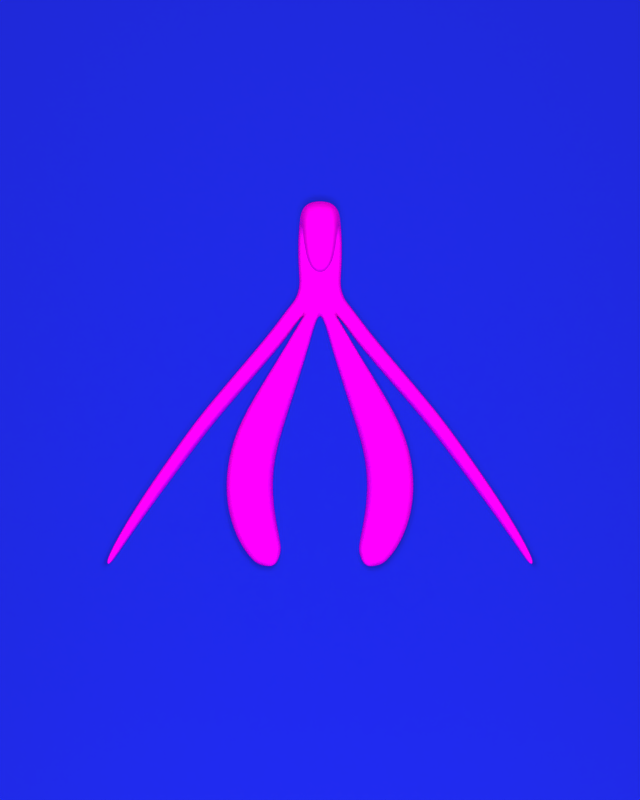 # Source: scene.blend  (saved by Blender 2.77.0; exported with 4.5.12 LTS)
import bpy
from mathutils import Matrix  # noqa: F401  (used for matrix-valued properties, if any)

bpy.ops.wm.read_factory_settings(use_empty=True)
scene = bpy.context.scene
scene.name = 'Scene'

# ---- collections
col_collection_1 = bpy.data.collections.new('Collection 1'); scene.collection.children.link(col_collection_1)
col_collection_2 = bpy.data.collections.new('Collection 2'); scene.collection.children.link(col_collection_2)

# ---- images (referenced by path relative to the original .blend; pixels are not part of the script)
import os
ASSET_DIR = os.environ.get("B2B_ASSET_DIR", "")  # directory of the original .blend (textures are referenced by path, not embedded)
HERE = os.path.dirname(os.path.abspath(__file__))  # packed textures are extracted next to this script under _unpacked/

def load_image(name, relpath, width, height, colorspace="sRGB"):
    """Load a texture the original file referenced (path relative to the .blend, or extracted next to this script)."""
    p = next((c for c in (os.path.join(HERE, relpath), os.path.join(ASSET_DIR, relpath)) if relpath and os.path.exists(c)), "")
    if p:
        img = bpy.data.images.load(p, check_existing=True)
        img.name = name
    else:  # same state as the original file: an image datablock whose file is absent (Cycles renders it pink)
        img = bpy.data.images.new(name, width, height)
        img.source = "FILE"
        img.filepath = "//" + (relpath or name)
    img.colorspace_settings.name = colorspace
    return img
img_citrullus_vulgaris_jpeg = load_image('Citrullus vulgaris.jpeg', 'data/textures/Citrullus vulgaris.jpeg', 1024, 1024, 'sRGB')

# ---- materials (node trees are filled in below, after node groups)
mat_backdropmaterial = bpy.data.materials.new('BackdropMaterial')
mat_backdropmaterial.alpha_threshold = 0.0
mat_backdropmaterial.preview_render_type = 'SHADERBALL'
mat_backdropmaterial.roughness = 0.5
mat_clitorismaterial = bpy.data.materials.new('ClitorisMaterial')
mat_clitorismaterial.alpha_threshold = 0.0
mat_clitorismaterial.preview_render_type = 'SHADERBALL'
mat_clitorismaterial.diffuse_color = (0.8, 0.177, 0.3951, 1.0)
mat_clitorismaterial.roughness = 0.5

# ---- material node trees
mat_backdropmaterial.use_nodes = True; mat_backdropmaterial.node_tree.nodes.clear()
_N = mat_backdropmaterial.node_tree.nodes; _L = mat_backdropmaterial.node_tree.links
n0 = _N.new('ShaderNodeMixShader'); n0.name = 'Mix Shader'; n0.location = (290, 310)
n1 = _N.new('ShaderNodeLayerWeight'); n1.name = 'Layer Weight'; n1.location = (-233, 563)
n2 = _N.new('ShaderNodeBsdfDiffuse'); n2.name = 'Diffuse BSDF'; n2.location = (2, 340)
n2.inputs[0].default_value = (0.1248, 0.1812, 0.8963, 1.0)
n2.inputs[1].default_value = 0.1
n3 = _N.new('ShaderNodeBsdfAnisotropic'); n3.name = 'Glossy BSDF'; n3.location = (6, 199)
n3.distribution = 'GGX'
n3.inputs[1].default_value = 0.9487
n4 = _N.new('ShaderNodeOutputMaterial'); n4.name = 'Material Output'; n4.location = (456, 300)
n5 = _N.new('ShaderNodeOutputMaterial'); n5.name = 'Material Output.001'; n5.location = (287, 172)
n6 = _N.new('ShaderNodeOutputMaterial'); n6.name = 'Material Output.002'; n6.location = (293, 423)
n7 = _N.new('ShaderNodeRGBCurve'); n7.name = 'RGB Curves'; n7.location = (-48, 680)
n7.width = 245
_c = n7.mapping.curves[3]
while len(_c.points) > 2: _c.points.remove(_c.points[-1])
_c.points[0].location = (0.0, 0.03125); _c.points[0].handle_type = 'AUTO'
_c.points[1].location = (0.75, 0.23); _c.points[1].handle_type = 'AUTO'
_p = _c.points.new(1.0, 1.0); _p.handle_type = 'AUTO'
n7.mapping.update()
_L.new(n2.outputs[0], n0.inputs[1])
_L.new(n0.outputs[0], n4.inputs[0])
_L.new(n3.outputs[0], n0.inputs[2])
_L.new(n1.outputs[1], n7.inputs[1])
_L.new(n7.outputs[0], n0.inputs[0])
_L.new(n3.outputs[0], n5.inputs[0])
_L.new(n2.outputs[0], n6.inputs[0])
n6.is_active_output = True
mat_clitorismaterial.use_nodes = True; mat_clitorismaterial.node_tree.nodes.clear()
_N = mat_clitorismaterial.node_tree.nodes; _L = mat_clitorismaterial.node_tree.links
n0 = _N.new('ShaderNodeMapping'); n0.name = 'Mapping'; n0.location = (32, 971)
n0.inputs[1].default_value = (5.0, 5.0, 0.0)
n1 = _N.new('ShaderNodeTexCoord'); n1.name = 'Texture Coordinate.001'; n1.location = (-214, 958)
n1.width = 172
n2 = _N.new('ShaderNodeBsdfDiffuse'); n2.name = 'Diffuse BSDF.001'; n2.location = (601, 1025)
n3 = _N.new('ShaderNodeHueSaturation'); n3.name = 'Hue Saturation Value'; n3.location = (600, 1214)
n4 = _N.new('ShaderNodeLayerWeight'); n4.name = 'Layer Weight'; n4.location = (60, 1645)
n4.width = 188
n5 = _N.new('ShaderNodeRGBCurve'); n5.name = 'RGB Curves'; n5.location = (343, 1505)
_c = n5.mapping.curves[3]
while len(_c.points) > 2: _c.points.remove(_c.points[-1])
_c.points[0].location = (0.0, 0.6); _c.points[0].handle_type = 'AUTO'
_c.points[1].location = (0.53636, 0.89375); _c.points[1].handle_type = 'AUTO'
_p = _c.points.new(1.0, 1.0); _p.handle_type = 'AUTO'
n5.mapping.update()
n6 = _N.new('ShaderNodeMixShader'); n6.name = 'Mix Shader.001'; n6.location = (1151, 1368)
n7 = _N.new('ShaderNodeRGBCurve'); n7.name = 'RGB Curves.001'; n7.location = (737, 1889)
n7.width = 247
_c = n7.mapping.curves[3]
while len(_c.points) > 2: _c.points.remove(_c.points[-1])
_c.points[0].location = (0.0, 0.0); _c.points[0].handle_type = 'AUTO'
_c.points[1].location = (0.67841, 0.3625); _c.points[1].handle_type = 'AUTO'
_p = _c.points.new(1.0, 1.0); _p.handle_type = 'AUTO'
n7.mapping.update()
n8 = _N.new('ShaderNodeBsdfAnisotropic'); n8.name = 'Glossy BSDF'; n8.location = (802, 1400)
n8.distribution = 'GGX'
n9 = _N.new('ShaderNodeOutputMaterial'); n9.name = 'Material Output.002'; n9.location = (1350, 1366)
n10 = _N.new('ShaderNodeTexImage'); n10.name = 'Wallpaper'; n10.location = (408, 1025)
n10.width = 140
n10.image = img_citrullus_vulgaris_jpeg
n10.interpolation = 'Closest'
n10.projection_blend = 0.6
n10.extension = 'EXTEND'
n11 = _N.new('ShaderNodeMath'); n11.name = 'Math'; n11.location = (0, 0)
n11.operation = 'POWER'
_L.new(n0.outputs[0], n10.inputs[0])
_L.new(n1.outputs[4], n0.inputs[0])
_L.new(n6.outputs[0], n9.inputs[0])
_L.new(n10.outputs[0], n2.inputs[0])
_L.new(n8.outputs[0], n6.inputs[2])
_L.new(n4.outputs[1], n5.inputs[1])
_L.new(n10.outputs[0], n3.inputs[4])
_L.new(n3.outputs[0], n8.inputs[0])
_L.new(n2.outputs[0], n6.inputs[1])
_L.new(n4.outputs[1], n7.inputs[1])
_L.new(n7.outputs[0], n6.inputs[0])
_L.new(n5.outputs[0], n11.inputs[0])
_L.new(n11.outputs[0], n8.inputs[1])
n9.is_active_output = True

# ---- world
world_world = bpy.data.worlds.new('World'); scene.world = world_world
world_world.use_nodes = True; world_world.node_tree.nodes.clear()
_N = world_world.node_tree.nodes; _L = world_world.node_tree.links
n0 = _N.new('ShaderNodeOutputWorld'); n0.name = 'World Output'; n0.location = (300, 300)
n1 = _N.new('ShaderNodeBackground'); n1.name = 'Background'; n1.location = (10, 300)
n1.inputs[0].default_value = (0.9216, 0.8358, 0.8616, 1.0)
_L.new(n1.outputs[0], n0.inputs[0])
n0.is_active_output = True
world_world.color = (0.9216, 0.8358, 0.8616)
world_world.use_sun_shadow = False
world_world.sun_shadow_jitter_overblur = 0.0
world_world.cycles.sampling_method = 'MANUAL'

# ---- cameras
cam_camera_001 = bpy.data.cameras.new('Camera.001')
cam_camera_001.passepartout_alpha = 0.8
cam_camera_001.clip_end = 100.0
cam_camera_001.lens = 35.0
cam_camera_001.sensor_width = 32.0
cam_camera_001.sensor_height = 18.0
cam_camera_001.display_size = 2.0
cam_camera_001.show_composition_center = True
cam_camera_001.show_composition_thirds = True
cam_camera_001.show_composition_golden = True
cam_camera_001.dof.focus_distance = 0.0

# ---- lights
light_lamp = bpy.data.lights.new('Lamp', 'AREA')
light_lamp.color = (0.8, 0.8, 0.8)
light_lamp.transmission_factor = 0.0
light_lamp.cutoff_distance = 30.0
light_lamp.energy = 942.5
light_lamp.shadow_buffer_clip_start = 1.001
light_lamp.shadow_soft_size = 0.3
light_lamp.shadow_maximum_resolution = 0.006
light_lamp.use_absolute_resolution = True
light_lamp.size = 0.3
light_lamp.size_y = 0.1

# ---- meshes
me_plane = bpy.data.meshes.new('Plane')
me_plane.from_pydata([(-1.0, -1.0, 0.0), (1.0, -1.0, 0.0), (-1.0, 1.0, 0.688), (1.0, 1.0, 0.688), (-1.0, 0.0, 0.0), (0.0, -1.0, 0.0), (1.0, 0.0, 0.0), (0.0, 1.0, 0.688), (0.0, 0.0, 0.0), (-1.0, -0.5, 0.0), (0.5, -1.0, 0.0), (1.0, 0.5, 0.09354), (-0.5, 1.0, 0.688), (-1.0, 0.5, 0.09354), (-0.5, -1.0, 0.0), (1.0, -0.5, 0.0), (0.5, 1.0, 0.688), (0.0, 0.5, 0.09354), (0.0, -0.5, 0.0), (-0.5, 0.0, 0.0), (0.5, 0.0, 0.0), (0.5, -0.5, 0.0), (-0.5, -0.5, 0.0), (-0.5, 0.5, 0.09354), (0.5, 0.5, 0.09354)], [], [(24, 11, 3, 16), (23, 17, 7, 12), (22, 18, 8, 19), (21, 15, 6, 20), (18, 21, 20, 8), (5, 10, 21, 18), (10, 1, 15, 21), (9, 22, 19, 4), (0, 14, 22, 9), (14, 5, 18, 22), (13, 23, 12, 2), (4, 19, 23, 13), (19, 8, 17, 23), (17, 24, 16, 7), (8, 20, 24, 17), (20, 6, 11, 24)])
me_plane.polygons.foreach_set('use_smooth', [True] * 16)
me_plane.materials.append(mat_backdropmaterial)
me_plane.use_remesh_preserve_volume = False
me_plane.use_remesh_preserve_attributes = False
me_plane.use_mirror_vertex_groups = False
me_plane.update()
me_clitorismesh = bpy.data.meshes.new('ClitorisMesh')
me_clitorismesh.from_pydata([(-3.735, 2.837, 0.7834), (-3.717, 2.834, 0.8326), (-3.683, 2.838, 0.8512), (-3.653, 2.852, 0.8292), (-3.653, 2.88, 0.7829), (-3.67, 2.884, 0.7336), (-3.668, 2.809, 0.6854), (-3.697, 2.783, 0.7083), (-3.646, 2.616, 0.7309), (-3.619, 2.613, 0.8079), (-3.572, 2.632, 0.8399), (-3.53, 2.662, 0.8079), (-3.52, 2.687, 0.7309), (-3.546, 2.691, 0.6538), (-3.594, 2.672, 0.6219), (-3.635, 2.641, 0.6538), (-3.563, 2.444, 0.6926), (-3.533, 2.442, 0.785), (-3.477, 2.466, 0.8236), (-3.428, 2.503, 0.7856), (-3.415, 2.532, 0.6933), (-3.445, 2.534, 0.6008), (-3.501, 2.51, 0.5623), (-3.55, 2.473, 0.6003), (-3.47, 2.267, 0.6557), (-3.437, 2.266, 0.7603), (-3.374, 2.295, 0.804), (-3.319, 2.338, 0.7613), (-3.304, 2.369, 0.6572), (-3.337, 2.37, 0.5526), (-3.399, 2.341, 0.5088), (-3.454, 2.298, 0.5515), (-3.368, 2.085, 0.6205), (-3.332, 2.085, 0.7362), (-3.265, 2.119, 0.7848), (-3.204, 2.166, 0.7378), (-3.187, 2.199, 0.6227), (-3.222, 2.199, 0.507), (-3.29, 2.165, 0.4584), (-3.35, 2.118, 0.5054), (-3.257, 1.898, 0.5874), (-3.22, 1.901, 0.712), (-3.148, 1.938, 0.7644), (-3.084, 1.989, 0.714), (-3.064, 2.024, 0.5903), (-3.101, 2.021, 0.4657), (-3.172, 1.983, 0.4133), (-3.237, 1.932, 0.4637), (-3.139, 1.707, 0.5567), (-3.101, 1.712, 0.6896), (-3.026, 1.754, 0.7457), (-2.957, 1.808, 0.692), (-2.935, 1.843, 0.5601), (-2.973, 1.838, 0.4272), (-3.048, 1.797, 0.3711), (-3.117, 1.742, 0.4247), (-3.014, 1.513, 0.5286), (-2.976, 1.52, 0.6678), (-2.898, 1.565, 0.7267), (-2.826, 1.622, 0.6706), (-2.802, 1.657, 0.5325), (-2.84, 1.651, 0.3932), (-2.918, 1.605, 0.3343), (-2.99, 1.548, 0.3904), (-2.884, 1.316, 0.5034), (-2.845, 1.325, 0.649), (-2.765, 1.373, 0.7106), (-2.69, 1.433, 0.652), (-2.664, 1.468, 0.5077), (-2.703, 1.459, 0.3621), (-2.783, 1.41, 0.3005), (-2.858, 1.351, 0.359), (-2.748, 1.116, 0.4814), (-2.71, 1.128, 0.6317), (-2.628, 1.179, 0.6954), (-2.551, 1.241, 0.635), (-2.523, 1.275, 0.4861), (-2.561, 1.264, 0.3358), (-2.643, 1.212, 0.2721), (-2.72, 1.151, 0.3324), (-2.608, 0.915, 0.4629), (-2.571, 0.9292, 0.6177), (-2.488, 0.9835, 0.6832), (-2.409, 1.046, 0.6212), (-2.379, 1.08, 0.4679), (-2.416, 1.066, 0.3131), (-2.499, 1.012, 0.2475), (-2.579, 0.9492, 0.3096), (-2.466, 0.7125, 0.4482), (-2.429, 0.7294, 0.6068), (-2.345, 0.7863, 0.6741), (-2.263, 0.85, 0.6105), (-2.231, 0.8832, 0.4534), (-2.268, 0.8663, 0.2948), (-2.352, 0.8093, 0.2275), (-2.434, 0.7456, 0.2911), (-2.319, 0.5086, 0.4375), (-2.283, 0.528, 0.5992), (-2.199, 0.5878, 0.6678), (-2.116, 0.6531, 0.6031), (-2.083, 0.6855, 0.443), (-2.119, 0.6662, 0.2813), (-2.203, 0.6063, 0.2128), (-2.286, 0.5411, 0.2775), (-2.155, 0.2904, 0.4288), (-2.12, 0.3118, 0.5935), (-2.036, 0.3751, 0.6634), (-1.953, 0.4432, 0.5976), (-1.919, 0.4762, 0.4346), (-1.954, 0.4548, 0.27), (-2.038, 0.3915, 0.2), (-2.121, 0.3234, 0.2659), (-1.972, 0.0614, 0.4205), (-1.938, 0.08424, 0.5874), (-1.854, 0.1504, 0.6583), (-1.772, 0.2211, 0.5916), (-1.737, 0.2549, 0.4266), (-1.772, 0.2321, 0.2597), (-1.855, 0.1659, 0.1888), (-1.938, 0.09525, 0.2554), (-1.777, -0.1741, 0.4129), (-1.743, -0.1501, 0.5817), (-1.66, -0.08188, 0.6535), (-1.577, -0.009422, 0.5862), (-1.542, 0.02487, 0.4191), (-1.576, 0.0008884, 0.2502), (-1.659, -0.0673, 0.1784), (-1.743, -0.1398, 0.2458), (-1.576, -0.4125, 0.4062), (-1.542, -0.3876, 0.577), (-1.458, -0.3179, 0.6497), (-1.374, -0.2443, 0.5815), (-1.339, -0.2098, 0.4125), (-1.374, -0.2348, 0.2417), (-1.457, -0.3044, 0.169), (-1.541, -0.378, 0.2372), (-1.374, -0.6499, 0.4007), (-1.34, -0.6242, 0.573), (-1.256, -0.5537, 0.6462), (-1.171, -0.4798, 0.5775), (-1.135, -0.4456, 0.4071), (-1.17, -0.4713, 0.2348), (-1.254, -0.5417, 0.1616), (-1.338, -0.6157, 0.2303), (-1.178, -0.8826, 0.3967), (-1.144, -0.8564, 0.5704), (-1.059, -0.7857, 0.6442), (-0.9726, -0.712, 0.5749), (-0.9358, -0.6784, 0.4031), (-0.9698, -0.7047, 0.2295), (-1.055, -0.7754, 0.1556), (-1.141, -0.8491, 0.2249), (-0.993, -1.107, 0.3945), (-0.9589, -1.08, 0.5695), (-0.8725, -1.01, 0.6439), (-0.7843, -0.9371, 0.574), (-0.746, -0.9047, 0.4009), (-0.78, -0.9315, 0.2259), (-0.8664, -1.002, 0.1515), (-0.9547, -1.074, 0.2214), (-0.8253, -1.318, 0.3942), (-0.7912, -1.291, 0.5703), (-0.7028, -1.222, 0.6452), (-0.6118, -1.152, 0.5749), (-0.5717, -1.121, 0.4007), (-0.6058, -1.148, 0.2246), (-0.6941, -1.217, 0.1498), (-0.7851, -1.288, 0.22), (-0.6811, -1.512, 0.3962), (-0.6469, -1.485, 0.5734), (-0.5555, -1.418, 0.6488), (-0.4608, -1.352, 0.5781), (-0.4433, -1.319, 0.387), (-0.4523, -1.352, 0.2257), (-0.5434, -1.418, 0.1503), (-0.6226, -1.485, 0.221), (-0.5483, -1.687, 0.4015), (-0.5146, -1.66, 0.5738), (-0.4244, -1.6, 0.6574), (-0.3044, -1.506, 0.6007), (-0.3401, -1.449, 0.3814), (-0.1827, -1.744, 0.1635), (-0.4572, -1.665, 0.2305), (-0.4347, -1.822, 0.4099), (-0.4047, -1.797, 0.5817), (-0.3165, -1.749, 0.6842), (-0.1762, -1.743, 0.6886), (-0.1469, -1.822, 0.1756), (-0.3529, -1.81, 0.2473), (-0.3754, -2.031, 0.4305), (-0.3437, -2.013, 0.6065), (-0.2479, -1.993, 0.6962), (-0.001922, -2.025, 0.177), (-0.3114, -2.035, 0.2616), (-0.004793, -1.834, 0.1691), (-0.3879, -2.215, 0.4389), (-0.3557, -2.202, 0.6112), (-0.253, -2.19, 0.7143), (-0.04266, -1.738, 0.6565), (0.0005953, -2.218, 0.1559), (-0.3179, -2.221, 0.2546), (-0.3994, -2.398, 0.4486), (-0.3638, -2.383, 0.6195), (-0.252, -2.372, 0.7188), (-0.0005269, -2.412, 0.1696), (-0.3292, -2.411, 0.2635), (-0.4042, -2.591, 0.4646), (-0.3661, -2.567, 0.6426), (-0.2508, -2.555, 0.7243), (-0.003463, -2.624, 0.2008), (-0.3385, -2.615, 0.2865), (-0.4026, -2.774, 0.5002), (-0.3687, -2.726, 0.6746), (-0.252, -2.704, 0.7562), (-0.00356, -2.839, 0.2509), (-0.3304, -2.819, 0.3301), (-0.3937, -2.961, 0.5857), (-0.3566, -2.868, 0.7301), (-0.2407, -2.824, 0.7972), (-0.003802, -3.089, 0.3672), (-0.3251, -3.049, 0.4395), (-0.3654, -3.156, 0.791), (-0.3425, -2.999, 0.8577), (-0.2325, -2.911, 0.8832), (-0.002798, -3.367, 0.6835), (-0.2972, -3.301, 0.7209), (-0.3466, -3.176, 1.05), (-0.3252, -3.004, 1.02), (-0.2243, -2.922, 0.9955), (-0.001802, -3.434, 1.055), (-0.277, -3.334, 1.054), (-0.326, -3.107, 1.263), (-0.3139, -2.968, 1.16), (-0.216, -2.896, 1.098), (-0.0009767, -3.295, 1.373), (-0.2537, -3.236, 1.345), (-0.2993, -2.951, 1.413), (-0.294, -2.863, 1.269), (-0.2065, -2.818, 1.185), (-0.0006658, -3.077, 1.573), (-0.2233, -3.036, 1.531), (-0.2814, -2.747, 1.505), (-0.2826, -2.704, 1.346), (-0.197, -2.675, 1.244), (-0.0004888, -2.812, 1.682), (-0.2027, -2.789, 1.635), (-0.2441, -2.469, 1.555), (-0.2443, -2.455, 1.407), (-0.172, -2.459, 1.31), (-0.0002719, -2.499, 1.729), (-0.1751, -2.487, 1.679), (-0.1959, -2.272, 1.571), (-0.1972, -2.271, 1.446), (-0.1382, -2.273, 1.369), (-0.0001736, -2.222, 1.709), (-0.1357, -2.278, 1.681), (-0.03863, -1.992, 0.7554), (-0.003333, -2.189, 0.7641), (-0.003116, -2.372, 0.7633), (-0.002965, -2.554, 0.7626), (-0.002778, -2.703, 0.7947), (-0.02077, -2.813, 0.8353), (-0.01999, -2.888, 0.9019), (-0.01943, -2.903, 0.9877), (-0.01879, -2.878, 1.077), (-0.01854, -2.806, 1.154), (-0.01813, -2.667, 1.201), (-0.01573, -2.443, 1.269), (-0.0004759, -2.165, 1.348), (-0.1027, -2.809, 1.159), (-0.09999, -2.671, 1.204), (-0.1159, -2.554, 0.7518), (-0.1194, -2.372, 0.753), (-0.1347, -1.982, 0.7346), (-0.08764, -2.446, 1.273), (-0.1156, -2.703, 0.7837), (-0.1142, -2.815, 0.8248), (-0.1245, -2.189, 0.7549), (-0.1104, -2.892, 0.8962), (-0.1073, -2.905, 0.9885), (-0.1045, -2.88, 1.079), (-0.06611, -2.172, 1.345), (-0.06327, -2.219, 1.693), (-0.1069, -2.803, 1.668), (-0.1617, -2.028, 0.2051), (-0.1681, -2.219, 0.1841), (-0.1225, -3.062, 1.56), (-0.1813, -2.621, 0.2297), (-0.08882, -2.493, 1.715), (-0.1744, -2.412, 0.1966), (-0.1539, -3.415, 1.056), (-0.1568, -3.348, 0.6971), (-0.1634, -3.075, 0.392), (-0.1441, -3.278, 1.365), (-0.1691, -2.831, 0.2781), (-0.8277, 2.809, 1.3), (-0.8174, 2.788, 1.346), (-0.781, 2.757, 1.364), (-0.7398, 2.734, 1.344), (-0.718, 2.733, 1.298), (-0.7284, 2.753, 1.252), (-0.7648, 2.784, 1.234), (-0.806, 2.807, 1.254), (-1.138, 2.743, 1.243), (-1.093, 2.652, 1.442), (-0.9272, 2.527, 1.524), (-0.7382, 2.441, 1.442), (-0.6364, 2.446, 1.243), (-0.6814, 2.537, 1.045), (-0.8468, 2.662, 0.9631), (-1.036, 2.747, 1.045), (-1.303, 2.568, 1.174), (-1.247, 2.458, 1.415), (-1.039, 2.321, 1.519), (-0.7998, 2.236, 1.426), (-0.6695, 2.254, 1.189), (-0.7247, 2.364, 0.9484), (-0.9329, 2.501, 0.844), (-1.172, 2.586, 0.9374), (-1.433, 2.367, 1.097), (-1.37, 2.249, 1.365), (-1.131, 2.114, 1.488), (-0.8555, 2.042, 1.391), (-0.7051, 2.075, 1.133), (-0.7678, 2.193, 0.8645), (-1.007, 2.328, 0.7423), (-1.282, 2.4, 0.8384), (-1.533, 2.148, 1.014), (-1.464, 2.027, 1.303), (-1.202, 1.905, 1.441), (-0.9007, 1.853, 1.347), (-0.7361, 1.901, 1.076), (-0.805, 2.021, 0.7878), (-1.067, 2.143, 0.65), (-1.369, 2.196, 0.744), (-1.605, 1.913, 0.9303), (-1.532, 1.797, 1.234), (-1.253, 1.694, 1.385), (-0.9333, 1.666, 1.297), (-0.7591, 1.728, 1.02), (-0.8328, 1.845, 0.7163), (-1.111, 1.947, 0.5645), (-1.431, 1.976, 0.6531), (-1.648, 1.667, 0.8465), (-1.571, 1.559, 1.16), (-1.283, 1.482, 1.325), (-0.9522, 1.48, 1.243), (-0.7727, 1.555, 0.9637), (-0.8496, 1.663, 0.6499), (-1.138, 1.74, 0.4856), (-1.468, 1.742, 0.5671), (-1.659, 1.41, 0.7662), (-1.581, 1.316, 1.086), (-1.291, 1.268, 1.26), (-0.9573, 1.295, 1.187), (-0.7765, 1.38, 0.9093), (-0.8542, 1.474, 0.5895), (-1.145, 1.522, 0.4151), (-1.478, 1.495, 0.4883), (-1.64, 1.146, 0.6917), (-1.563, 1.069, 1.014), (-1.276, 1.052, 1.196), (-0.9468, 1.106, 1.131), (-0.7676, 1.2, 0.8576), (-0.8439, 1.277, 0.5351), (-1.131, 1.294, 0.3529), (-1.461, 1.239, 0.4178), (-1.589, 0.8774, 0.6258), (-1.517, 0.8184, 0.9473), (-1.24, 0.8336, 1.134), (-0.9198, 0.9139, 1.077), (-0.7446, 1.012, 0.8094), (-0.8168, 1.071, 0.4879), (-1.094, 1.056, 0.3009), (-1.414, 0.9758, 0.3581), (-1.508, 0.6086, 0.5713), (-1.441, 0.5672, 0.8873), (-1.179, 0.61, 1.075), (-0.874, 0.712, 1.025), (-0.7051, 0.8135, 0.7655), (-0.7713, 0.8549, 0.4495), (-1.034, 0.8121, 0.2617), (-1.339, 0.7101, 0.3122), (-1.408, 0.3756, 0.5331), (-1.348, 0.3465, 0.8374), (-1.104, 0.407, 1.021), (-0.8179, 0.5216, 0.9754), (-0.6579, 0.6232, 0.7283), (-0.7176, 0.6522, 0.424), (-0.9621, 0.5918, 0.2408), (-1.248, 0.4771, 0.2861), (-1.286, 0.1349, 0.4994), (-1.232, 0.1139, 0.7863), (-1.007, 0.1819, 0.9603), (-0.7419, 0.2991, 0.9193), (-0.5924, 0.3968, 0.6875), (-0.6461, 0.4179, 0.4006), (-0.8714, 0.3499, 0.2266), (-1.136, 0.2327, 0.2676), (-1.144, -0.1136, 0.47), (-1.097, -0.1285, 0.7337), (-0.8931, -0.05985, 0.8941), (-0.652, 0.05224, 0.8572), (-0.5151, 0.1421, 0.6447), (-0.5624, 0.157, 0.3809), (-0.7663, 0.08833, 0.2205), (-1.007, -0.02376, 0.2574), (-0.9889, -0.3693, 0.4446), (-0.948, -0.3795, 0.6803), (-0.7675, -0.3149, 0.8239), (-0.5531, -0.2134, 0.7911), (-0.4304, -0.1344, 0.6014), (-0.4713, -0.1242, 0.3656), (-0.6518, -0.1888, 0.2221), (-0.8661, -0.2903, 0.2548), (-0.8262, -0.6313, 0.4229), (-0.7917, -0.6378, 0.628), (-0.6354, -0.5805, 0.7529), (-0.4488, -0.4928, 0.7244), (-0.3413, -0.4262, 0.5593), (-0.3758, -0.4196, 0.3542), (-0.5321, -0.477, 0.2293), (-0.7186, -0.5646, 0.2578), (-0.6625, -0.8979, 0.4049), (-0.6341, -0.9017, 0.5785), (-0.5019, -0.8533, 0.6841), (-0.3432, -0.7812, 0.6598), (-0.2512, -0.7274, 0.5199), (-0.2796, -0.7236, 0.3463), (-0.4118, -0.772, 0.2407), (-0.5704, -0.8441, 0.265), (-0.5031, -1.167, 0.3907), (-0.4805, -1.169, 0.5329), (-0.3716, -1.13, 0.6343), (-0.2404, -1.074, 0.6088), (-0.1641, -1.033, 0.4843), (-0.1868, -1.031, 0.3421), (-0.2955, -1.07, 0.2558), (-0.4265, -1.126, 0.2759), (-0.3528, -1.432, 0.3836), (-0.3187, -1.436, 0.4944), (-0.2544, -1.402, 0.616), (-0.1225, -1.358, 0.6125), (-0.08428, -1.338, 0.4536), (-0.1019, -1.338, 0.342), (-0.1998, -1.31, 0.2583), (-0.1719, -1.64, 0.5832), (-0.1027, -1.693, 0.6465), (-0.05665, -1.537, 0.6367), (-0.003931, -1.521, 0.4965), (-0.003665, -1.551, 0.6438), (-0.04991, -1.818, 0.7219), (-0.7729, 2.771, 1.299), (-0.7186, 2.566, 1.42), (-0.9412, 2.799, 1.122), (-0.8595, 2.633, 1.483), (-0.8004, 2.732, 1.06), (-0.983, 2.728, 1.421), (-0.6768, 2.637, 1.121), (-0.6429, 2.568, 1.27), (-1.017, 2.797, 1.272), (-0.003554, -1.71, 0.6642), (-0.004146, -1.59, 0.3801), (-0.004711, -1.76, 0.1562), (-0.2974, -1.39, 0.2747), (-0.05657, -1.537, 0.2626), (-0.004371, -1.587, 0.2648), (-0.1321, -1.617, 0.15), (-0.004563, -1.665, 0.1582), (-0.3394, -1.521, 0.2143), (-0.0001767, -2.124, 1.599), (-0.08956, -2.132, 1.586), (-0.0003038, -2.114, 1.453), (-0.09175, -2.126, 1.441)], [], [(0, 7, 15, 8), (1, 0, 8, 9), (2, 1, 9, 10), (3, 2, 10, 11), (4, 3, 11, 12), (5, 4, 12, 13), (6, 5, 13, 14), (7, 6, 14, 15), (8, 15, 23, 16), (9, 8, 16, 17), (10, 9, 17, 18), (11, 10, 18, 19), (12, 11, 19, 20), (13, 12, 20, 21), (14, 13, 21, 22), (15, 14, 22, 23), (16, 23, 31, 24), (17, 16, 24, 25), (18, 17, 25, 26), (19, 18, 26, 27), (20, 19, 27, 28), (21, 20, 28, 29), (22, 21, 29, 30), (23, 22, 30, 31), (24, 31, 39, 32), (25, 24, 32, 33), (26, 25, 33, 34), (27, 26, 34, 35), (28, 27, 35, 36), (29, 28, 36, 37), (30, 29, 37, 38), (31, 30, 38, 39), (32, 39, 47, 40), (33, 32, 40, 41), (34, 33, 41, 42), (35, 34, 42, 43), (36, 35, 43, 44), (37, 36, 44, 45), (38, 37, 45, 46), (39, 38, 46, 47), (40, 47, 55, 48), (41, 40, 48, 49), (42, 41, 49, 50), (43, 42, 50, 51), (44, 43, 51, 52), (45, 44, 52, 53), (46, 45, 53, 54), (47, 46, 54, 55), (48, 55, 63, 56), (49, 48, 56, 57), (50, 49, 57, 58), (51, 50, 58, 59), (52, 51, 59, 60), (53, 52, 60, 61), (54, 53, 61, 62), (55, 54, 62, 63), (56, 63, 71, 64), (57, 56, 64, 65), (58, 57, 65, 66), (59, 58, 66, 67), (60, 59, 67, 68), (61, 60, 68, 69), (62, 61, 69, 70), (63, 62, 70, 71), (64, 71, 79, 72), (65, 64, 72, 73), (66, 65, 73, 74), (67, 66, 74, 75), (68, 67, 75, 76), (69, 68, 76, 77), (70, 69, 77, 78), (71, 70, 78, 79), (72, 79, 87, 80), (73, 72, 80, 81), (74, 73, 81, 82), (75, 74, 82, 83), (76, 75, 83, 84), (77, 76, 84, 85), (78, 77, 85, 86), (79, 78, 86, 87), (80, 87, 95, 88), (81, 80, 88, 89), (82, 81, 89, 90), (83, 82, 90, 91), (84, 83, 91, 92), (85, 84, 92, 93), (86, 85, 93, 94), (87, 86, 94, 95), (88, 95, 103, 96), (89, 88, 96, 97), (90, 89, 97, 98), (91, 90, 98, 99), (92, 91, 99, 100), (93, 92, 100, 101), (94, 93, 101, 102), (95, 94, 102, 103), (96, 103, 111, 104), (97, 96, 104, 105), (98, 97, 105, 106), (99, 98, 106, 107), (100, 99, 107, 108), (101, 100, 108, 109), (102, 101, 109, 110), (103, 102, 110, 111), (104, 111, 119, 112), (105, 104, 112, 113), (106, 105, 113, 114), (107, 106, 114, 115), (108, 107, 115, 116), (109, 108, 116, 117), (110, 109, 117, 118), (111, 110, 118, 119), (112, 119, 127, 120), (113, 112, 120, 121), (114, 113, 121, 122), (115, 114, 122, 123), (116, 115, 123, 124), (117, 116, 124, 125), (118, 117, 125, 126), (119, 118, 126, 127), (120, 127, 135, 128), (121, 120, 128, 129), (122, 121, 129, 130), (123, 122, 130, 131), (124, 123, 131, 132), (125, 124, 132, 133), (126, 125, 133, 134), (127, 126, 134, 135), (128, 135, 143, 136), (129, 128, 136, 137), (130, 129, 137, 138), (131, 130, 138, 139), (132, 131, 139, 140), (133, 132, 140, 141), (134, 133, 141, 142), (135, 134, 142, 143), (136, 143, 151, 144), (137, 136, 144, 145), (138, 137, 145, 146), (139, 138, 146, 147), (140, 139, 147, 148), (141, 140, 148, 149), (142, 141, 149, 150), (143, 142, 150, 151), (144, 151, 159, 152), (145, 144, 152, 153), (146, 145, 153, 154), (147, 146, 154, 155), (148, 147, 155, 156), (149, 148, 156, 157), (150, 149, 157, 158), (151, 150, 158, 159), (152, 159, 167, 160), (153, 152, 160, 161), (154, 153, 161, 162), (155, 154, 162, 163), (156, 155, 163, 164), (157, 156, 164, 165), (158, 157, 165, 166), (159, 158, 166, 167), (160, 167, 175, 168), (161, 160, 168, 169), (162, 161, 169, 170), (163, 162, 170, 171), (164, 163, 171, 172), (165, 164, 172, 173), (166, 165, 173, 174), (167, 166, 174, 175), (168, 175, 182, 176), (169, 168, 176, 177), (170, 169, 177, 178), (171, 170, 178, 179), (172, 171, 179, 180), (467, 468, 463, 181), (175, 174, 181, 182), (176, 182, 188, 183), (177, 176, 183, 184), (178, 177, 184, 185), (179, 178, 185, 186), (463, 194, 187, 181), (182, 181, 187, 188), (190, 184, 183, 189), (188, 187, 284, 193), (228, 223, 222, 227), (451, 186, 273, 256), (196, 190, 189, 195), (193, 284, 285, 200), (273, 277, 257, 256), (195, 200, 205, 201), (196, 195, 201, 202), (197, 196, 202, 203), (285, 199, 204, 289), (203, 208, 271, 272), (203, 202, 207, 208), (201, 205, 210, 206), (202, 201, 206, 207), (208, 213, 275, 271), (208, 207, 212, 213), (294, 287, 209, 214), (206, 210, 215, 211), (294, 214, 219, 292), (213, 212, 217, 218), (275, 276, 261, 260), (217, 212, 211, 216), (225, 221, 216, 220), (291, 292, 219, 224), (223, 218, 217, 222), (278, 262, 261, 276), (220, 292, 291, 225), (290, 291, 224, 229), (227, 222, 221, 226), (225, 291, 290, 230), (228, 279, 278, 223), (228, 233, 280, 279), (228, 227, 232, 233), (233, 232, 237, 238), (280, 264, 263, 279), (293, 290, 229, 234), (237, 236, 241, 242), (232, 231, 236, 237), (280, 269, 265, 264), (286, 293, 234, 239), (286, 240, 235, 293), (238, 269, 280, 233), (283, 245, 240, 286), (270, 266, 265, 269), (247, 242, 241, 246), (283, 286, 239, 244), (243, 270, 269, 238), (238, 237, 242, 243), (250, 246, 241, 245), (288, 250, 245, 283), (288, 283, 244, 249), (248, 274, 270, 243), (252, 247, 246, 251), (253, 281, 274, 248), (251, 246, 250, 255), (253, 248, 247, 252), (267, 266, 270, 274), (287, 289, 204, 209), (191, 273, 186, 185), (218, 276, 275, 213), (197, 277, 273, 191), (272, 258, 257, 277), (263, 262, 278, 279), (226, 230, 235, 231), (281, 268, 267, 274), (293, 235, 230, 290), (285, 284, 192, 199), (207, 206, 211, 212), (216, 211, 215, 220), (271, 259, 258, 272), (282, 288, 249, 254), (203, 272, 277, 197), (275, 260, 259, 271), (187, 194, 192, 284), (248, 243, 242, 247), (255, 250, 288, 282), (223, 278, 276, 218), (210, 205, 289, 287), (240, 245, 241, 236), (236, 231, 235, 240), (232, 227, 226, 231), (215, 294, 292, 220), (215, 210, 287, 294), (200, 285, 289, 205), (197, 191, 190, 196), (185, 184, 190, 191), (2, 3, 4, 1), (1, 4, 5, 0), (0, 5, 6, 7), (460, 454, 310, 303), (457, 460, 303, 304), (455, 457, 304, 305), (453, 455, 305, 306), (459, 453, 306, 307), (458, 459, 307, 308), (456, 458, 308, 309), (454, 456, 309, 310), (303, 310, 318, 311), (304, 303, 311, 312), (305, 304, 312, 313), (306, 305, 313, 314), (307, 306, 314, 315), (308, 307, 315, 316), (309, 308, 316, 317), (310, 309, 317, 318), (311, 318, 326, 319), (312, 311, 319, 320), (313, 312, 320, 321), (314, 313, 321, 322), (315, 314, 322, 323), (316, 315, 323, 324), (317, 316, 324, 325), (318, 317, 325, 326), (319, 326, 334, 327), (320, 319, 327, 328), (321, 320, 328, 329), (322, 321, 329, 330), (323, 322, 330, 331), (324, 323, 331, 332), (325, 324, 332, 333), (326, 325, 333, 334), (327, 334, 342, 335), (328, 327, 335, 336), (329, 328, 336, 337), (330, 329, 337, 338), (331, 330, 338, 339), (332, 331, 339, 340), (333, 332, 340, 341), (334, 333, 341, 342), (335, 342, 350, 343), (336, 335, 343, 344), (337, 336, 344, 345), (338, 337, 345, 346), (339, 338, 346, 347), (340, 339, 347, 348), (341, 340, 348, 349), (342, 341, 349, 350), (343, 350, 358, 351), (344, 343, 351, 352), (345, 344, 352, 353), (346, 345, 353, 354), (347, 346, 354, 355), (348, 347, 355, 356), (349, 348, 356, 357), (350, 349, 357, 358), (351, 358, 366, 359), (352, 351, 359, 360), (353, 352, 360, 361), (354, 353, 361, 362), (355, 354, 362, 363), (356, 355, 363, 364), (357, 356, 364, 365), (358, 357, 365, 366), (359, 366, 374, 367), (360, 359, 367, 368), (361, 360, 368, 369), (362, 361, 369, 370), (363, 362, 370, 371), (364, 363, 371, 372), (365, 364, 372, 373), (366, 365, 373, 374), (367, 374, 382, 375), (368, 367, 375, 376), (369, 368, 376, 377), (370, 369, 377, 378), (371, 370, 378, 379), (372, 371, 379, 380), (373, 372, 380, 381), (374, 373, 381, 382), (375, 382, 390, 383), (376, 375, 383, 384), (377, 376, 384, 385), (378, 377, 385, 386), (379, 378, 386, 387), (380, 379, 387, 388), (381, 380, 388, 389), (382, 381, 389, 390), (383, 390, 398, 391), (384, 383, 391, 392), (385, 384, 392, 393), (386, 385, 393, 394), (387, 386, 394, 395), (388, 387, 395, 396), (389, 388, 396, 397), (390, 389, 397, 398), (391, 398, 406, 399), (392, 391, 399, 400), (393, 392, 400, 401), (394, 393, 401, 402), (395, 394, 402, 403), (396, 395, 403, 404), (397, 396, 404, 405), (398, 397, 405, 406), (399, 406, 414, 407), (400, 399, 407, 408), (401, 400, 408, 409), (402, 401, 409, 410), (403, 402, 410, 411), (404, 403, 411, 412), (405, 404, 412, 413), (406, 405, 413, 414), (407, 414, 422, 415), (408, 407, 415, 416), (409, 408, 416, 417), (410, 409, 417, 418), (411, 410, 418, 419), (412, 411, 419, 420), (413, 412, 420, 421), (414, 413, 421, 422), (415, 422, 430, 423), (416, 415, 423, 424), (417, 416, 424, 425), (418, 417, 425, 426), (419, 418, 426, 427), (420, 419, 427, 428), (421, 420, 428, 429), (422, 421, 429, 430), (423, 430, 438, 431), (424, 423, 431, 432), (425, 424, 432, 433), (426, 425, 433, 434), (427, 426, 434, 435), (428, 427, 435, 436), (429, 428, 436, 437), (430, 429, 437, 438), (432, 431, 439, 440), (433, 432, 440, 441), (434, 433, 441, 442), (435, 434, 442, 443), (436, 435, 443, 444), (437, 436, 444, 445), (180, 446, 440, 439), (442, 441, 447, 448), (443, 442, 448, 449), (449, 462, 444, 443), (179, 186, 446, 180), (449, 448, 450), (451, 198, 446, 186), (301, 302, 295, 452), (452, 295, 296, 297), (300, 301, 452, 299), (299, 452, 297, 298), (302, 301, 456, 454), (301, 300, 458, 456), (300, 299, 459, 458), (299, 298, 453, 459), (298, 297, 455, 453), (297, 296, 457, 455), (296, 295, 460, 457), (295, 302, 454, 460), (222, 217, 216, 221), (221, 225, 230, 226), (195, 189, 193, 200), (461, 450, 448, 447), (198, 461, 447, 446), (441, 440, 446, 447), (189, 183, 188, 193), (437, 445, 464, 438), (438, 464, 439, 431), (445, 444, 462, 465), (465, 462, 466), (464, 445, 465, 467), (466, 468, 467, 465), (464, 467, 180, 439), (173, 172, 180, 469), (173, 469, 181, 174), (181, 469, 180, 467), (254, 470, 471, 282), (470, 472, 473, 471), (472, 268, 281, 473), (282, 471, 251, 255), (471, 473, 252, 251), (473, 281, 253, 252)])
me_clitorismesh.polygons.foreach_set('use_smooth', [True] * 455)
me_clitorismesh.materials.append(mat_clitorismaterial)
me_clitorismesh.use_remesh_preserve_volume = False
me_clitorismesh.use_remesh_preserve_attributes = False
me_clitorismesh.use_mirror_vertex_groups = False
me_clitorismesh.update()
me_trackballmesh = bpy.data.meshes.new('TrackballMesh')
me_trackballmesh.from_pydata([(-0.1951, 0.0, 0.9808), (-0.3827, 0.0, 0.9239), (-0.5556, 0.0, 0.8315), (-0.7071, 0.0, 0.7071), (-0.8315, 0.0, 0.5556), (-0.9239, 0.0, 0.3827), (-0.9808, 0.0, 0.1951), (-1.0, 0.0, 7.55e-08), (-0.9808, 0.0, -0.1951), (-0.9239, 0.0, -0.3827), (-0.8315, 0.0, -0.5556), (-0.7071, 0.0, -0.7071), (-0.5556, 0.0, -0.8315), (-0.3827, 0.0, -0.9239), (-0.1951, 0.0, -0.9808), (-0.1913, 0.03806, 0.9808), (-0.3753, 0.07466, 0.9239), (-0.5449, 0.1084, 0.8315), (-0.6935, 0.1379, 0.7071), (-0.8155, 0.1622, 0.5556), (-0.9061, 0.1802, 0.3827), (-0.9619, 0.1913, 0.1951), (-0.9808, 0.1951, 7.55e-08), (-0.9619, 0.1913, -0.1951), (-0.9061, 0.1802, -0.3827), (-0.8155, 0.1622, -0.5556), (-0.6935, 0.1379, -0.7071), (-0.5449, 0.1084, -0.8315), (-0.3753, 0.07466, -0.9239), (-0.1913, 0.03806, -0.9808), (-0.1802, 0.07466, 0.9808), (-0.3536, 0.1464, 0.9239), (-0.5133, 0.2126, 0.8315), (-0.6533, 0.2706, 0.7071), (-0.7682, 0.3182, 0.5556), (-0.8536, 0.3536, 0.3827), (-0.9061, 0.3753, 0.1951), (-0.9239, 0.3827, 7.55e-08), (-0.9061, 0.3753, -0.1951), (-0.8536, 0.3536, -0.3827), (-0.7682, 0.3182, -0.5556), (-0.6533, 0.2706, -0.7071), (-0.5133, 0.2126, -0.8315), (-0.3536, 0.1464, -0.9239), (-0.1802, 0.07466, -0.9808), (-0.1622, 0.1084, 0.9808), (-0.3182, 0.2126, 0.9239), (-0.4619, 0.3087, 0.8315), (-0.5879, 0.3928, 0.7071), (-0.6913, 0.4619, 0.5556), (-0.7682, 0.5133, 0.3827), (-0.8155, 0.5449, 0.1951), (-0.8315, 0.5556, 7.55e-08), (-0.8155, 0.5449, -0.1951), (-0.7682, 0.5133, -0.3827), (-0.6913, 0.4619, -0.5556), (-0.5879, 0.3928, -0.7071), (-0.4619, 0.3087, -0.8315), (-0.3182, 0.2126, -0.9239), (-0.1622, 0.1084, -0.9808), (-0.1379, 0.1379, 0.9808), (-0.2706, 0.2706, 0.9239), (-0.3928, 0.3928, 0.8315), (-0.5, 0.5, 0.7071), (-0.5879, 0.5879, 0.5556), (-0.6533, 0.6533, 0.3827), (-0.6935, 0.6935, 0.1951), (-0.7071, 0.7071, 7.55e-08), (-0.6935, 0.6935, -0.1951), (-0.6533, 0.6533, -0.3827), (-0.5879, 0.5879, -0.5556), (-0.5, 0.5, -0.7071), (-0.3928, 0.3928, -0.8315), (-0.2706, 0.2706, -0.9239), (-0.1379, 0.1379, -0.9808), (-0.1084, 0.1622, 0.9808), (-0.2126, 0.3182, 0.9239), (-0.3087, 0.4619, 0.8315), (-0.3928, 0.5879, 0.7071), (-0.4619, 0.6913, 0.5556), (-0.5133, 0.7682, 0.3827), (-0.5449, 0.8155, 0.1951), (-0.5556, 0.8315, 7.55e-08), (-0.5449, 0.8155, -0.1951), (-0.5133, 0.7682, -0.3827), (-0.4619, 0.6913, -0.5556), (-0.3928, 0.5879, -0.7071), (-0.3087, 0.4619, -0.8315), (-0.2126, 0.3182, -0.9239), (-0.1084, 0.1622, -0.9808), (-0.07466, 0.1802, 0.9808), (-0.1464, 0.3536, 0.9239), (-0.2126, 0.5133, 0.8315), (-0.2706, 0.6533, 0.7071), (-0.3182, 0.7682, 0.5556), (-0.3536, 0.8536, 0.3827), (-0.3753, 0.9061, 0.1951), (-0.3827, 0.9239, 7.55e-08), (-0.3753, 0.9061, -0.1951), (-0.3536, 0.8536, -0.3827), (-0.3182, 0.7682, -0.5556), (-0.2706, 0.6533, -0.7071), (-0.2126, 0.5133, -0.8315), (-0.1464, 0.3536, -0.9239), (-0.07466, 0.1802, -0.9808), (-0.03806, 0.1913, 0.9808), (-0.07466, 0.3753, 0.9239), (-0.1084, 0.5449, 0.8315), (-0.1379, 0.6935, 0.7071), (-0.1622, 0.8155, 0.5556), (-0.1802, 0.9061, 0.3827), (-0.1913, 0.9619, 0.1951), (-0.1951, 0.9808, 7.55e-08), (-0.1913, 0.9619, -0.1951), (-0.1802, 0.9061, -0.3827), (-0.1622, 0.8155, -0.5556), (-0.1379, 0.6935, -0.7071), (-0.1084, 0.5449, -0.8315), (-0.07466, 0.3753, -0.9239), (-0.03806, 0.1913, -0.9808), (3.266e-07, 0.1951, 0.9808), (3.192e-07, 0.3827, 0.9239), (3.117e-07, 0.5556, 0.8315), (3.192e-07, 0.7071, 0.7071), (3.341e-07, 0.8315, 0.5556), (2.745e-07, 0.9239, 0.3827), (3.937e-07, 0.9808, 0.1951), (3.788e-07, 1.0, 7.55e-08), (3.937e-07, 0.9808, -0.1951), (2.298e-07, 0.9239, -0.3827), (3.341e-07, 0.8315, -0.5556), (3.192e-07, 0.7071, -0.7071), (3.415e-07, 0.5556, -0.8315), (3.043e-07, 0.3827, -0.9239), (3.08e-07, 0.1951, -0.9808), (0.03806, 0.1913, 0.9808), (0.07466, 0.3753, 0.9239), (0.1084, 0.5449, 0.8315), (0.138, 0.6935, 0.7071), (0.1622, 0.8155, 0.5556), (0.1802, 0.9061, 0.3827), (0.1913, 0.9619, 0.1951), (0.1951, 0.9808, 7.55e-08), (0.1913, 0.9619, -0.1951), (0.1802, 0.9061, -0.3827), (0.1622, 0.8155, -0.5556), (0.138, 0.6935, -0.7071), (0.1084, 0.5449, -0.8315), (0.07466, 0.3753, -0.9239), (0.03806, 0.1913, -0.9808), (0.07466, 0.1802, 0.9808), (0.1464, 0.3536, 0.9239), (0.2126, 0.5133, 0.8315), (0.2706, 0.6533, 0.7071), (0.3182, 0.7682, 0.5556), (0.3536, 0.8536, 0.3827), (0.3753, 0.9061, 0.1951), (0.3827, 0.9239, 7.55e-08), (0.3753, 0.9061, -0.1951), (0.3536, 0.8536, -0.3827), (0.3182, 0.7682, -0.5556), (0.2706, 0.6533, -0.7071), (0.2126, 0.5133, -0.8315), (0.1464, 0.3536, -0.9239), (0.07466, 0.1802, -0.9808), (0.1084, 0.1622, 0.9808), (0.2126, 0.3182, 0.9239), (0.3087, 0.4619, 0.8315), (0.3928, 0.5879, 0.7071), (0.4619, 0.6913, 0.5556), (0.5133, 0.7682, 0.3827), (0.5449, 0.8155, 0.1951), (0.5556, 0.8315, 7.55e-08), (0.5449, 0.8155, -0.1951), (0.5133, 0.7682, -0.3827), (0.4619, 0.6913, -0.5556), (0.3928, 0.5879, -0.7071), (0.3087, 0.4619, -0.8315), (0.2126, 0.3182, -0.9239), (0.1084, 0.1622, -0.9808), (0.138, 0.1379, 0.9808), (0.2706, 0.2706, 0.9239), (0.3928, 0.3928, 0.8315), (0.5, 0.5, 0.7071), (0.5879, 0.5879, 0.5556), (0.6533, 0.6533, 0.3827), (0.6935, 0.6935, 0.1951), (0.7071, 0.7071, 7.55e-08), (0.6935, 0.6935, -0.1951), (0.6533, 0.6533, -0.3827), (0.5879, 0.5879, -0.5556), (0.5, 0.5, -0.7071), (0.3928, 0.3928, -0.8315), (0.2706, 0.2706, -0.9239), (0.138, 0.1379, -0.9808), (0.1622, 0.1084, 0.9808), (0.3182, 0.2126, 0.9239), (0.4619, 0.3087, 0.8315), (0.5879, 0.3928, 0.7071), (0.6913, 0.4619, 0.5556), (0.7682, 0.5133, 0.3827), (0.8155, 0.5449, 0.1951), (0.8315, 0.5556, 7.55e-08), (0.8155, 0.5449, -0.1951), (0.7682, 0.5133, -0.3827), (0.6913, 0.4619, -0.5556), (0.5879, 0.3928, -0.7071), (0.4619, 0.3087, -0.8315), (0.3182, 0.2126, -0.9239), (0.1622, 0.1084, -0.9808), (0.1802, 0.07466, 0.9808), (0.3536, 0.1464, 0.9239), (0.5133, 0.2126, 0.8315), (0.6533, 0.2706, 0.7071), (0.7682, 0.3182, 0.5556), (0.8536, 0.3536, 0.3827), (0.9061, 0.3753, 0.1951), (0.9239, 0.3827, 7.55e-08), (0.9061, 0.3753, -0.1951), (0.8536, 0.3536, -0.3827), (0.7682, 0.3182, -0.5556), (0.6533, 0.2706, -0.7071), (0.5133, 0.2126, -0.8315), (0.3536, 0.1464, -0.9239), (0.1802, 0.07466, -0.9808), (0.1913, 0.03806, 0.9808), (0.3753, 0.07466, 0.9239), (0.5449, 0.1084, 0.8315), (0.6935, 0.1379, 0.7071), (0.8155, 0.1622, 0.5556), (0.9061, 0.1802, 0.3827), (0.9619, 0.1913, 0.1951), (0.9808, 0.1951, 7.55e-08), (0.9619, 0.1913, -0.1951), (0.9061, 0.1802, -0.3827), (0.8155, 0.1622, -0.5556), (0.6935, 0.1379, -0.7071), (0.5449, 0.1084, -0.8315), (0.3753, 0.07466, -0.9239), (0.1913, 0.03806, -0.9808), (0.1951, -7.212e-09, 0.9808), (0.3827, 4.122e-08, 0.9239), (0.5556, 2.632e-08, 0.8315), (0.7071, -2.584e-08, 0.7071), (0.8315, -8.544e-08, 0.5556), (0.9239, 6.357e-08, 0.3827), (0.9808, -8.544e-08, 0.1951), (1.0, -1.003e-07, 7.55e-08), (0.9808, -8.544e-08, -0.1951), (0.9239, 6.357e-08, -0.3827), (0.8315, -8.544e-08, -0.5556), (0.7071, -2.584e-08, -0.7071), (0.5556, -1.094e-08, -0.8315), (0.3827, 3.964e-09, -0.9239), (0.1951, 3.964e-09, -0.9808), (3.258e-07, 0.0, -1.0), (0.1913, -0.03806, 0.9808), (0.3753, -0.07466, 0.9239), (0.5449, -0.1084, 0.8315), (0.6935, -0.1379, 0.7071), (0.8155, -0.1622, 0.5556), (0.9061, -0.1802, 0.3827), (0.9619, -0.1913, 0.1951), (0.9808, -0.1951, 7.55e-08), (0.9619, -0.1913, -0.1951), (0.9061, -0.1802, -0.3827), (0.8155, -0.1622, -0.5556), (0.6935, -0.1379, -0.7071), (0.5449, -0.1084, -0.8315), (0.3753, -0.07466, -0.9239), (0.1913, -0.03806, -0.9808), (0.1802, -0.07466, 0.9808), (0.3536, -0.1464, 0.9239), (0.5133, -0.2126, 0.8315), (0.6533, -0.2706, 0.7071), (0.7682, -0.3182, 0.5556), (0.8536, -0.3536, 0.3827), (0.9061, -0.3753, 0.1951), (0.9239, -0.3827, 7.55e-08), (0.9061, -0.3753, -0.1951), (0.8536, -0.3536, -0.3827), (0.7682, -0.3182, -0.5556), (0.6533, -0.2706, -0.7071), (0.5133, -0.2126, -0.8315), (0.3536, -0.1464, -0.9239), (0.1802, -0.07466, -0.9808), (0.1622, -0.1084, 0.9808), (0.3182, -0.2126, 0.9239), (0.4619, -0.3087, 0.8315), (0.5879, -0.3928, 0.7071), (0.6913, -0.4619, 0.5556), (0.7682, -0.5133, 0.3827), (0.8155, -0.5449, 0.1951), (0.8315, -0.5556, 7.55e-08), (0.8155, -0.5449, -0.1951), (0.7682, -0.5133, -0.3827), (0.6913, -0.4619, -0.5556), (0.5879, -0.3928, -0.7071), (0.4619, -0.3087, -0.8315), (0.3182, -0.2126, -0.9239), (0.1622, -0.1084, -0.9808), (0.138, -0.1379, 0.9808), (0.2706, -0.2706, 0.9239), (0.3928, -0.3928, 0.8315), (0.5, -0.5, 0.7071), (0.5879, -0.5879, 0.5556), (0.6533, -0.6533, 0.3827), (0.6935, -0.6935, 0.1951), (0.7071, -0.7071, 7.55e-08), (0.6935, -0.6935, -0.1951), (0.6533, -0.6533, -0.3827), (0.5879, -0.5879, -0.5556), (0.5, -0.5, -0.7071), (0.3928, -0.3928, -0.8315), (0.2706, -0.2706, -0.9239), (0.1379, -0.1379, -0.9808), (0.1084, -0.1622, 0.9808), (0.2126, -0.3182, 0.9239), (0.3087, -0.4619, 0.8315), (0.3928, -0.5879, 0.7071), (0.4619, -0.6913, 0.5556), (0.5133, -0.7682, 0.3827), (0.5449, -0.8155, 0.1951), (0.5556, -0.8315, 7.55e-08), (0.5449, -0.8155, -0.1951), (0.5133, -0.7682, -0.3827), (0.4619, -0.6913, -0.5556), (0.3928, -0.5879, -0.7071), (0.3087, -0.4619, -0.8315), (0.2126, -0.3182, -0.9239), (0.1084, -0.1622, -0.9808), (0.07466, -0.1802, 0.9808), (0.1464, -0.3536, 0.9239), (0.2126, -0.5133, 0.8315), (0.2706, -0.6533, 0.7071), (0.3182, -0.7682, 0.5556), (0.3536, -0.8536, 0.3827), (0.3753, -0.9061, 0.1951), (0.3827, -0.9239, 7.55e-08), (0.3753, -0.9061, -0.1951), (0.3536, -0.8536, -0.3827), (0.3182, -0.7682, -0.5556), (0.2706, -0.6533, -0.7071), (0.2126, -0.5133, -0.8315), (0.1464, -0.3536, -0.9239), (0.07466, -0.1802, -0.9808), (0.03806, -0.1913, 0.9808), (0.07466, -0.3753, 0.9239), (0.1084, -0.5449, 0.8315), (0.1379, -0.6935, 0.7071), (0.1622, -0.8155, 0.5556), (0.1802, -0.9061, 0.3827), (0.1913, -0.9619, 0.1951), (0.1951, -0.9808, 7.55e-08), (0.1913, -0.9619, -0.1951), (0.1802, -0.9061, -0.3827), (0.1622, -0.8155, -0.5556), (0.1379, -0.6935, -0.7071), (0.1084, -0.5449, -0.8315), (0.07466, -0.3753, -0.9239), (0.03806, -0.1913, -0.9808), (3.117e-07, -0.1951, 0.9808), (2.819e-07, -0.3827, 0.9239), (2.819e-07, -0.5556, 0.8315), (1.851e-07, -0.7071, 0.7071), (1.404e-07, -0.8315, 0.5556), (3.192e-07, -0.9239, 0.3827), (9.567e-08, -0.9808, 0.1951), (1.404e-07, -1.0, 7.55e-08), (9.567e-08, -0.9808, -0.1951), (3.192e-07, -0.9239, -0.3827), (1.404e-07, -0.8315, -0.5556), (1.851e-07, -0.7071, -0.7071), (2.596e-07, -0.5556, -0.8315), (2.521e-07, -0.3827, -0.9239), (3.155e-07, -0.1951, -0.9808), (-0.03806, -0.1913, 0.9808), (-0.07466, -0.3753, 0.9239), (-0.1084, -0.5449, 0.8315), (-0.1379, -0.6935, 0.7071), (-0.1622, -0.8155, 0.5556), (-0.1802, -0.9061, 0.3827), (-0.1913, -0.9619, 0.1951), (-0.1951, -0.9808, 7.55e-08), (-0.1913, -0.9619, -0.1951), (-0.1802, -0.9061, -0.3827), (-0.1622, -0.8155, -0.5556), (-0.1379, -0.6935, -0.7071), (-0.1084, -0.5449, -0.8315), (-0.07466, -0.3753, -0.9239), (-0.03806, -0.1913, -0.9808), (-0.07466, -0.1802, 0.9808), (-0.1464, -0.3536, 0.9239), (-0.2126, -0.5133, 0.8315), (-0.2706, -0.6533, 0.7071), (-0.3182, -0.7682, 0.5556), (-0.3536, -0.8536, 0.3827), (-0.3753, -0.9061, 0.1951), (-0.3827, -0.9239, 7.55e-08), (-0.3753, -0.9061, -0.1951), (-0.3536, -0.8536, -0.3827), (-0.3182, -0.7682, -0.5556), (-0.2706, -0.6533, -0.7071), (-0.2126, -0.5133, -0.8315), (-0.1464, -0.3536, -0.9239), (-0.07466, -0.1802, -0.9808), (-0.1084, -0.1622, 0.9808), (-0.2126, -0.3182, 0.9239), (-0.3087, -0.4619, 0.8315), (-0.3928, -0.5879, 0.7071), (-0.4619, -0.6913, 0.5556), (-0.5133, -0.7682, 0.3827), (-0.5449, -0.8155, 0.1951), (-0.5556, -0.8315, 7.55e-08), (-0.5449, -0.8155, -0.1951), (-0.5133, -0.7682, -0.3827), (-0.4619, -0.6913, -0.5556), (-0.3928, -0.5879, -0.7071), (-0.3087, -0.4619, -0.8315), (-0.2126, -0.3182, -0.9239), (-0.1084, -0.1622, -0.9808), (-0.1379, -0.1379, 0.9808), (-0.2706, -0.2706, 0.9239), (-0.3928, -0.3928, 0.8315), (-0.5, -0.5, 0.7071), (-0.5879, -0.5879, 0.5556), (-0.6533, -0.6533, 0.3827), (-0.6935, -0.6935, 0.1951), (-0.7071, -0.7071, 7.55e-08), (-0.6935, -0.6935, -0.1951), (-0.6533, -0.6533, -0.3827), (-0.5879, -0.5879, -0.5556), (-0.5, -0.5, -0.7071), (-0.3928, -0.3928, -0.8315), (-0.2706, -0.2706, -0.9239), (-0.1379, -0.1379, -0.9808), (-0.1622, -0.1084, 0.9808), (-0.3182, -0.2126, 0.9239), (-0.4619, -0.3087, 0.8315), (-0.5879, -0.3928, 0.7071), (-0.6913, -0.4619, 0.5556), (-0.7682, -0.5133, 0.3827), (-0.8155, -0.5449, 0.1951), (-0.8315, -0.5556, 7.55e-08), (-0.8155, -0.5449, -0.1951), (-0.7682, -0.5133, -0.3827), (-0.6913, -0.4619, -0.5556), (-0.5879, -0.3928, -0.7071), (-0.4619, -0.3087, -0.8315), (-0.3182, -0.2126, -0.9239), (-0.1622, -0.1084, -0.9808), (2.48e-08, -1.247e-07, 1.0), (-0.1802, -0.07466, 0.9808), (-0.3536, -0.1464, 0.9239), (-0.5133, -0.2126, 0.8315), (-0.6533, -0.2706, 0.7071), (-0.7682, -0.3182, 0.5556), (-0.8536, -0.3536, 0.3827), (-0.9061, -0.3753, 0.1951), (-0.9239, -0.3827, 7.55e-08), (-0.9061, -0.3753, -0.1951), (-0.8536, -0.3536, -0.3827), (-0.7682, -0.3182, -0.5556), (-0.6533, -0.2706, -0.7071), (-0.5133, -0.2126, -0.8315), (-0.3536, -0.1464, -0.9239), (-0.1802, -0.07466, -0.9808), (-0.1913, -0.03806, 0.9808), (-0.3753, -0.07466, 0.9239), (-0.5449, -0.1084, 0.8315), (-0.6935, -0.1379, 0.7071), (-0.8155, -0.1622, 0.5556), (-0.9061, -0.1802, 0.3827), (-0.9619, -0.1913, 0.1951), (-0.9808, -0.1951, 7.55e-08), (-0.9619, -0.1913, -0.1951), (-0.9061, -0.1802, -0.3827), (-0.8155, -0.1622, -0.5556), (-0.6935, -0.1379, -0.7071), (-0.5449, -0.1084, -0.8315), (-0.3753, -0.07466, -0.9239), (-0.1913, -0.03806, -0.9808)], [], [(14, 13, 28, 29), (7, 6, 21, 22), (0, 451, 15), (255, 14, 29), (8, 7, 22, 23), (1, 0, 15, 16), (9, 8, 23, 24), (2, 1, 16, 17), (10, 9, 24, 25), (3, 2, 17, 18), (11, 10, 25, 26), (4, 3, 18, 19), (12, 11, 26, 27), (5, 4, 19, 20), (13, 12, 27, 28), (6, 5, 20, 21), (20, 19, 34, 35), (28, 27, 42, 43), (21, 20, 35, 36), (29, 28, 43, 44), (22, 21, 36, 37), (15, 451, 30), (255, 29, 44), (23, 22, 37, 38), (16, 15, 30, 31), (24, 23, 38, 39), (17, 16, 31, 32), (25, 24, 39, 40), (18, 17, 32, 33), (26, 25, 40, 41), (19, 18, 33, 34), (27, 26, 41, 42), (39, 38, 53, 54), (32, 31, 46, 47), (40, 39, 54, 55), (33, 32, 47, 48), (41, 40, 55, 56), (34, 33, 48, 49), (42, 41, 56, 57), (35, 34, 49, 50), (43, 42, 57, 58), (36, 35, 50, 51), (44, 43, 58, 59), (37, 36, 51, 52), (30, 451, 45), (255, 44, 59), (38, 37, 52, 53), (31, 30, 45, 46), (58, 57, 72, 73), (51, 50, 65, 66), (59, 58, 73, 74), (52, 51, 66, 67), (45, 451, 60), (255, 59, 74), (53, 52, 67, 68), (46, 45, 60, 61), (54, 53, 68, 69), (47, 46, 61, 62), (55, 54, 69, 70), (48, 47, 62, 63), (56, 55, 70, 71), (49, 48, 63, 64), (57, 56, 71, 72), (50, 49, 64, 65), (70, 69, 84, 85), (63, 62, 77, 78), (71, 70, 85, 86), (64, 63, 78, 79), (72, 71, 86, 87), (65, 64, 79, 80), (73, 72, 87, 88), (66, 65, 80, 81), (74, 73, 88, 89), (67, 66, 81, 82), (60, 451, 75), (255, 74, 89), (68, 67, 82, 83), (61, 60, 75, 76), (69, 68, 83, 84), (62, 61, 76, 77), (89, 88, 103, 104), (82, 81, 96, 97), (75, 451, 90), (255, 89, 104), (83, 82, 97, 98), (76, 75, 90, 91), (84, 83, 98, 99), (77, 76, 91, 92), (85, 84, 99, 100), (78, 77, 92, 93), (86, 85, 100, 101), (79, 78, 93, 94), (87, 86, 101, 102), (80, 79, 94, 95), (88, 87, 102, 103), (81, 80, 95, 96), (93, 92, 107, 108), (101, 100, 115, 116), (94, 93, 108, 109), (102, 101, 116, 117), (95, 94, 109, 110), (103, 102, 117, 118), (96, 95, 110, 111), (104, 103, 118, 119), (97, 96, 111, 112), (90, 451, 105), (255, 104, 119), (98, 97, 112, 113), (91, 90, 105, 106), (99, 98, 113, 114), (92, 91, 106, 107), (100, 99, 114, 115), (112, 111, 126, 127), (105, 451, 120), (255, 119, 134), (113, 112, 127, 128), (106, 105, 120, 121), (114, 113, 128, 129), (107, 106, 121, 122), (115, 114, 129, 130), (108, 107, 122, 123), (116, 115, 130, 131), (109, 108, 123, 124), (117, 116, 131, 132), (110, 109, 124, 125), (118, 117, 132, 133), (111, 110, 125, 126), (119, 118, 133, 134), (131, 130, 145, 146), (124, 123, 138, 139), (132, 131, 146, 147), (125, 124, 139, 140), (133, 132, 147, 148), (126, 125, 140, 141), (134, 133, 148, 149), (127, 126, 141, 142), (120, 451, 135), (255, 134, 149), (128, 127, 142, 143), (121, 120, 135, 136), (129, 128, 143, 144), (122, 121, 136, 137), (130, 129, 144, 145), (123, 122, 137, 138), (135, 451, 150), (255, 149, 164), (143, 142, 157, 158), (136, 135, 150, 151), (144, 143, 158, 159), (137, 136, 151, 152), (145, 144, 159, 160), (138, 137, 152, 153), (146, 145, 160, 161), (139, 138, 153, 154), (147, 146, 161, 162), (140, 139, 154, 155), (148, 147, 162, 163), (141, 140, 155, 156), (149, 148, 163, 164), (142, 141, 156, 157), (154, 153, 168, 169), (162, 161, 176, 177), (155, 154, 169, 170), (163, 162, 177, 178), (156, 155, 170, 171), (164, 163, 178, 179), (157, 156, 171, 172), (150, 451, 165), (255, 164, 179), (158, 157, 172, 173), (151, 150, 165, 166), (159, 158, 173, 174), (152, 151, 166, 167), (160, 159, 174, 175), (153, 152, 167, 168), (161, 160, 175, 176), (173, 172, 187, 188), (166, 165, 180, 181), (174, 173, 188, 189), (167, 166, 181, 182), (175, 174, 189, 190), (168, 167, 182, 183), (176, 175, 190, 191), (169, 168, 183, 184), (177, 176, 191, 192), (170, 169, 184, 185), (178, 177, 192, 193), (171, 170, 185, 186), (179, 178, 193, 194), (172, 171, 186, 187), (165, 451, 180), (255, 179, 194), (192, 191, 206, 207), (185, 184, 199, 200), (193, 192, 207, 208), (186, 185, 200, 201), (194, 193, 208, 209), (187, 186, 201, 202), (180, 451, 195), (255, 194, 209), (188, 187, 202, 203), (181, 180, 195, 196), (189, 188, 203, 204), (182, 181, 196, 197), (190, 189, 204, 205), (183, 182, 197, 198), (191, 190, 205, 206), (184, 183, 198, 199), (204, 203, 218, 219), (197, 196, 211, 212), (205, 204, 219, 220), (198, 197, 212, 213), (206, 205, 220, 221), (199, 198, 213, 214), (207, 206, 221, 222), (200, 199, 214, 215), (208, 207, 222, 223), (201, 200, 215, 216), (209, 208, 223, 224), (202, 201, 216, 217), (195, 451, 210), (255, 209, 224), (203, 202, 217, 218), (196, 195, 210, 211), (223, 222, 237, 238), (216, 215, 230, 231), (224, 223, 238, 239), (217, 216, 231, 232), (210, 451, 225), (255, 224, 239), (218, 217, 232, 233), (211, 210, 225, 226), (219, 218, 233, 234), (212, 211, 226, 227), (220, 219, 234, 235), (213, 212, 227, 228), (221, 220, 235, 236), (214, 213, 228, 229), (222, 221, 236, 237), (215, 214, 229, 230), (227, 226, 241, 242), (235, 234, 249, 250), (228, 227, 242, 243), (236, 235, 250, 251), (229, 228, 243, 244), (237, 236, 251, 252), (230, 229, 244, 245), (238, 237, 252, 253), (231, 230, 245, 246), (239, 238, 253, 254), (232, 231, 246, 247), (225, 451, 240), (255, 239, 254), (233, 232, 247, 248), (226, 225, 240, 241), (234, 233, 248, 249), (246, 245, 261, 262), (254, 253, 269, 270), (247, 246, 262, 263), (240, 451, 256), (255, 254, 270), (248, 247, 263, 264), (241, 240, 256, 257), (249, 248, 264, 265), (242, 241, 257, 258), (250, 249, 265, 266), (243, 242, 258, 259), (251, 250, 266, 267), (244, 243, 259, 260), (252, 251, 267, 268), (245, 244, 260, 261), (253, 252, 268, 269), (266, 265, 280, 281), (259, 258, 273, 274), (267, 266, 281, 282), (260, 259, 274, 275), (268, 267, 282, 283), (261, 260, 275, 276), (269, 268, 283, 284), (262, 261, 276, 277), (270, 269, 284, 285), (263, 262, 277, 278), (256, 451, 271), (255, 270, 285), (264, 263, 278, 279), (257, 256, 271, 272), (265, 264, 279, 280), (258, 257, 272, 273), (285, 284, 299, 300), (278, 277, 292, 293), (271, 451, 286), (255, 285, 300), (279, 278, 293, 294), (272, 271, 286, 287), (280, 279, 294, 295), (273, 272, 287, 288), (281, 280, 295, 296), (274, 273, 288, 289), (282, 281, 296, 297), (275, 274, 289, 290), (283, 282, 297, 298), (276, 275, 290, 291), (284, 283, 298, 299), (277, 276, 291, 292), (289, 288, 303, 304), (297, 296, 311, 312), (290, 289, 304, 305), (298, 297, 312, 313), (291, 290, 305, 306), (299, 298, 313, 314), (292, 291, 306, 307), (300, 299, 314, 315), (293, 292, 307, 308), (286, 451, 301), (255, 300, 315), (294, 293, 308, 309), (287, 286, 301, 302), (295, 294, 309, 310), (288, 287, 302, 303), (296, 295, 310, 311), (308, 307, 322, 323), (301, 451, 316), (255, 315, 330), (309, 308, 323, 324), (302, 301, 316, 317), (310, 309, 324, 325), (303, 302, 317, 318), (311, 310, 325, 326), (304, 303, 318, 319), (312, 311, 326, 327), (305, 304, 319, 320), (313, 312, 327, 328), (306, 305, 320, 321), (314, 313, 328, 329), (307, 306, 321, 322), (315, 314, 329, 330), (327, 326, 341, 342), (320, 319, 334, 335), (328, 327, 342, 343), (321, 320, 335, 336), (329, 328, 343, 344), (322, 321, 336, 337), (330, 329, 344, 345), (323, 322, 337, 338), (316, 451, 331), (255, 330, 345), (324, 323, 338, 339), (317, 316, 331, 332), (325, 324, 339, 340), (318, 317, 332, 333), (326, 325, 340, 341), (319, 318, 333, 334), (255, 345, 360), (339, 338, 353, 354), (332, 331, 346, 347), (340, 339, 354, 355), (333, 332, 347, 348), (341, 340, 355, 356), (334, 333, 348, 349), (342, 341, 356, 357), (335, 334, 349, 350), (343, 342, 357, 358), (336, 335, 350, 351), (344, 343, 358, 359), (337, 336, 351, 352), (345, 344, 359, 360), (338, 337, 352, 353), (331, 451, 346), (358, 357, 372, 373), (351, 350, 365, 366), (359, 358, 373, 374), (352, 351, 366, 367), (360, 359, 374, 375), (353, 352, 367, 368), (346, 451, 361), (255, 360, 375), (354, 353, 368, 369), (347, 346, 361, 362), (355, 354, 369, 370), (348, 347, 362, 363), (356, 355, 370, 371), (349, 348, 363, 364), (357, 356, 371, 372), (350, 349, 364, 365), (362, 361, 376, 377), (370, 369, 384, 385), (363, 362, 377, 378), (371, 370, 385, 386), (364, 363, 378, 379), (372, 371, 386, 387), (365, 364, 379, 380), (373, 372, 387, 388), (366, 365, 380, 381), (374, 373, 388, 389), (367, 366, 381, 382), (375, 374, 389, 390), (368, 367, 382, 383), (361, 451, 376), (255, 375, 390), (369, 368, 383, 384), (381, 380, 395, 396), (389, 388, 403, 404), (382, 381, 396, 397), (390, 389, 404, 405), (383, 382, 397, 398), (376, 451, 391), (255, 390, 405), (384, 383, 398, 399), (377, 376, 391, 392), (385, 384, 399, 400), (378, 377, 392, 393), (386, 385, 400, 401), (379, 378, 393, 394), (387, 386, 401, 402), (380, 379, 394, 395), (388, 387, 402, 403), (400, 399, 414, 415), (393, 392, 407, 408), (401, 400, 415, 416), (394, 393, 408, 409), (402, 401, 416, 417), (395, 394, 409, 410), (403, 402, 417, 418), (396, 395, 410, 411), (404, 403, 418, 419), (397, 396, 411, 412), (405, 404, 419, 420), (398, 397, 412, 413), (391, 451, 406), (255, 405, 420), (399, 398, 413, 414), (392, 391, 406, 407), (419, 418, 433, 434), (412, 411, 426, 427), (420, 419, 434, 435), (413, 412, 427, 428), (406, 451, 421), (255, 420, 435), (414, 413, 428, 429), (407, 406, 421, 422), (415, 414, 429, 430), (408, 407, 422, 423), (416, 415, 430, 431), (409, 408, 423, 424), (417, 416, 431, 432), (410, 409, 424, 425), (418, 417, 432, 433), (411, 410, 425, 426), (423, 422, 437, 438), (431, 430, 445, 446), (424, 423, 438, 439), (432, 431, 446, 447), (425, 424, 439, 440), (433, 432, 447, 448), (426, 425, 440, 441), (434, 433, 448, 449), (427, 426, 441, 442), (435, 434, 449, 450), (428, 427, 442, 443), (421, 451, 436), (255, 435, 450), (429, 428, 443, 444), (422, 421, 436, 437), (430, 429, 444, 445), (442, 441, 457, 458), (450, 449, 465, 466), (443, 442, 458, 459), (436, 451, 452), (255, 450, 466), (444, 443, 459, 460), (437, 436, 452, 453), (445, 444, 460, 461), (438, 437, 453, 454), (446, 445, 461, 462), (439, 438, 454, 455), (447, 446, 462, 463), (440, 439, 455, 456), (448, 447, 463, 464), (441, 440, 456, 457), (449, 448, 464, 465), (462, 461, 476, 477), (455, 454, 469, 470), (463, 462, 477, 478), (456, 455, 470, 471), (464, 463, 478, 479), (457, 456, 471, 472), (465, 464, 479, 480), (458, 457, 472, 473), (466, 465, 480, 481), (459, 458, 473, 474), (452, 451, 467), (255, 466, 481), (460, 459, 474, 475), (453, 452, 467, 468), (461, 460, 475, 476), (454, 453, 468, 469), (481, 480, 13, 14), (474, 473, 6, 7), (467, 451, 0), (255, 481, 14), (475, 474, 7, 8), (468, 467, 0, 1), (476, 475, 8, 9), (469, 468, 1, 2), (477, 476, 9, 10), (470, 469, 2, 3), (478, 477, 10, 11), (471, 470, 3, 4), (479, 478, 11, 12), (472, 471, 4, 5), (480, 479, 12, 13), (473, 472, 5, 6)])
me_trackballmesh.polygons.foreach_set('use_smooth', [True] * 512)
me_trackballmesh.use_remesh_preserve_volume = False
me_trackballmesh.use_remesh_preserve_attributes = False
me_trackballmesh.use_mirror_vertex_groups = False
me_trackballmesh.update()

# ---- objects
ob_backdrop = bpy.data.objects.new('Backdrop', me_plane)
ob_clitoris = bpy.data.objects.new('Clitoris', me_clitorismesh)
ob_lamp = bpy.data.objects.new('Lamp', light_lamp)
ob_camera = bpy.data.objects.new('Camera', cam_camera_001)
ob_trackball = bpy.data.objects.new('Trackball', me_trackballmesh)

# ---- transforms, parenting, visibility, modifiers, constraints
ob_backdrop.location = (0.0, -1.478, -6.425)
ob_backdrop.scale = (12.14, 12.14, 12.14)
ob_backdrop.lineart.crease_threshold = 0.0
_m = ob_backdrop.modifiers.new('Subsurf', 'SUBSURF')
_m.uv_smooth = 'PRESERVE_CORNERS'
_m.quality = 2
_m.show_only_control_edges = False
ob_clitoris.location = (0.0, 0.0, 0.0)
ob_clitoris.lineart.crease_threshold = 0.0
_m = ob_clitoris.modifiers.new('Mirror', 'MIRROR')
_m.merge_threshold = 0.1
_m = ob_clitoris.modifiers.new('Subsurf', 'SUBSURF')
_m.uv_smooth = 'PRESERVE_CORNERS'
_m.quality = 2
_m.levels = 3
_m.show_only_control_edges = False
_c = ob_clitoris.constraints.new('COPY_ROTATION'); _c.name = 'Copy Rotation'
_c.target = ob_trackball
ob_lamp.location = (0.0, 0.0, 15.0)
ob_lamp.lock_rotations_4d = False
ob_lamp.empty_display_type = 'ARROWS'
ob_lamp.color = (0.0, 0.0, 0.0, 0.0)
ob_lamp.lineart.crease_threshold = 0.0
ob_camera.location = (0.0, 0.0, 16.0)
ob_camera.rotation_euler = (0.0, -0.0, 3.142)
ob_camera.lineart.crease_threshold = 0.0
ob_trackball.location = (0.0, 0.0, 0.0)
ob_trackball.scale = (1.757, 1.757, 1.757)
ob_trackball.visible_camera = False
ob_trackball.visible_diffuse = False
ob_trackball.visible_glossy = False
ob_trackball.visible_transmission = False
ob_trackball.visible_volume_scatter = False
ob_trackball.visible_shadow = False
ob_trackball.lineart.crease_threshold = 0.0

# ---- collection membership
col_collection_1.objects.link(ob_backdrop)
col_collection_1.objects.link(ob_clitoris)
col_collection_1.objects.link(ob_lamp)
col_collection_1.objects.link(ob_camera)
col_collection_2.objects.link(ob_trackball)
def _layer_coll(name, lc=None):
    lc = lc or bpy.context.view_layer.layer_collection
    for c in lc.children:
        if c.name == name: return c
        r = _layer_coll(name, c)
        if r: return r
_layer_coll('Collection 2').indirect_only = True

# ---- scene / render settings (as saved in the file)
scene.camera = ob_camera
scene.frame_start = 1; scene.frame_end = 250; scene.frame_set(0)
scene.render.engine = 'CYCLES'
scene.render.image_settings.file_format = 'JPEG'
scene.render.image_settings.quality = 100
scene.render.resolution_x = 400
scene.render.resolution_y = 500
scene.render.dither_intensity = 0.0
scene.render.film_transparent = True
scene.render.use_file_extension = False
scene.cycles.use_denoising = False
scene.cycles.samples = 576
scene.cycles.sampling_pattern = 'TABULATED_SOBOL'
scene.cycles.light_sampling_threshold = 0.0
scene.cycles.use_adaptive_sampling = False
scene.cycles.use_light_tree = False
scene.cycles.blur_glossy = 0.0
scene.cycles.sample_clamp_indirect = 0.0
scene.view_settings.view_transform = 'Raw'
bpy.context.view_layer.update()
